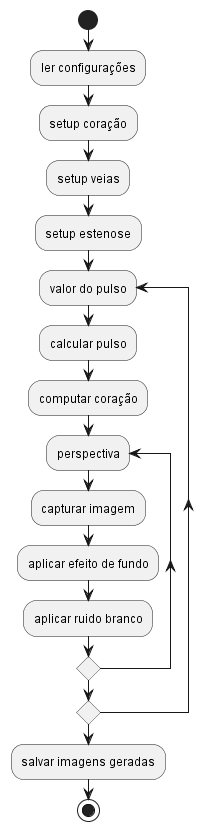

The diagram above was rendered by PlantUML. Its source (embedded in the PNG):
@startuml diagramaDeAtividade

start

:ler configurações;
:setup coração;
:setup veias;
:setup estenose;

repeat :valor do pulso
    :calcular pulso;
    :computar coração;
    repeat :perspectiva
        :capturar imagem;
        :aplicar efeito de fundo;
        :aplicar ruido branco;
    repeat while
repeat while

:salvar imagens geradas;

stop

@enduml